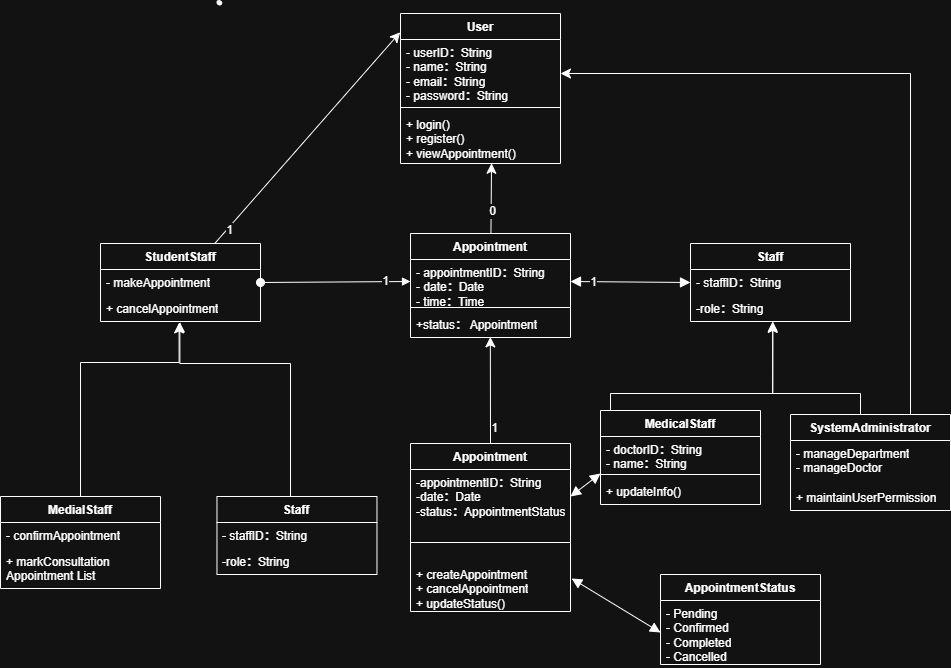

The diagram above was exported from draw.io. Its source (the exported page's mxGraphModel, read from the mxfile embedded in the PNG):
<mxGraphModel dx="1571" dy="1833" grid="1" gridSize="10" guides="1" tooltips="1" connect="1" arrows="1" fold="1" page="1" pageScale="1" pageWidth="827" pageHeight="1169" math="0" shadow="0">
  <root>
    <mxCell id="0" />
    <mxCell id="1" parent="0" />
    <mxCell id="7OLTMQAGtjniLQChMTst-1" value="User" style="swimlane;fontStyle=1;align=center;verticalAlign=top;childLayout=stackLayout;horizontal=1;startSize=26;horizontalStack=0;resizeParent=1;resizeParentMax=0;resizeLast=0;collapsible=1;marginBottom=0;whiteSpace=wrap;html=1;" vertex="1" parent="1">
      <mxGeometry x="300" y="10" width="160" height="150" as="geometry" />
    </mxCell>
    <mxCell id="7OLTMQAGtjniLQChMTst-2" value="- userID：String&lt;div&gt;- name：String&lt;/div&gt;&lt;div&gt;- email：String&lt;/div&gt;&lt;div&gt;- password：String&lt;br&gt;&lt;div&gt;&lt;br&gt;&lt;/div&gt;&lt;/div&gt;" style="text;strokeColor=none;fillColor=none;align=left;verticalAlign=top;spacingLeft=4;spacingRight=4;overflow=hidden;rotatable=0;points=[[0,0.5],[1,0.5]];portConstraint=eastwest;whiteSpace=wrap;html=1;" vertex="1" parent="7OLTMQAGtjniLQChMTst-1">
      <mxGeometry y="26" width="160" height="64" as="geometry" />
    </mxCell>
    <mxCell id="7OLTMQAGtjniLQChMTst-3" value="" style="line;strokeWidth=1;fillColor=none;align=left;verticalAlign=middle;spacingTop=-1;spacingLeft=3;spacingRight=3;rotatable=0;labelPosition=right;points=[];portConstraint=eastwest;strokeColor=inherit;" vertex="1" parent="7OLTMQAGtjniLQChMTst-1">
      <mxGeometry y="90" width="160" height="8" as="geometry" />
    </mxCell>
    <mxCell id="7OLTMQAGtjniLQChMTst-4" value="+ login()&lt;div&gt;+ register()&lt;/div&gt;&lt;div&gt;+ viewAppointment()&lt;/div&gt;" style="text;strokeColor=none;fillColor=none;align=left;verticalAlign=top;spacingLeft=4;spacingRight=4;overflow=hidden;rotatable=0;points=[[0,0.5],[1,0.5]];portConstraint=eastwest;whiteSpace=wrap;html=1;" vertex="1" parent="7OLTMQAGtjniLQChMTst-1">
      <mxGeometry y="98" width="160" height="52" as="geometry" />
    </mxCell>
    <mxCell id="7OLTMQAGtjniLQChMTst-5" value="StudentStaff" style="swimlane;fontStyle=1;align=center;verticalAlign=top;childLayout=stackLayout;horizontal=1;startSize=26;horizontalStack=0;resizeParent=1;resizeParentMax=0;resizeLast=0;collapsible=1;marginBottom=0;whiteSpace=wrap;html=1;" vertex="1" parent="1">
      <mxGeometry y="240" width="160" height="78" as="geometry" />
    </mxCell>
    <mxCell id="7OLTMQAGtjniLQChMTst-6" value="- makeAppointment" style="text;strokeColor=none;fillColor=none;align=left;verticalAlign=top;spacingLeft=4;spacingRight=4;overflow=hidden;rotatable=0;points=[[0,0.5],[1,0.5]];portConstraint=eastwest;whiteSpace=wrap;html=1;" vertex="1" parent="7OLTMQAGtjniLQChMTst-5">
      <mxGeometry y="26" width="160" height="26" as="geometry" />
    </mxCell>
    <mxCell id="7OLTMQAGtjniLQChMTst-8" value="+ cancelAppointment" style="text;strokeColor=none;fillColor=none;align=left;verticalAlign=top;spacingLeft=4;spacingRight=4;overflow=hidden;rotatable=0;points=[[0,0.5],[1,0.5]];portConstraint=eastwest;whiteSpace=wrap;html=1;" vertex="1" parent="7OLTMQAGtjniLQChMTst-5">
      <mxGeometry y="52" width="160" height="26" as="geometry" />
    </mxCell>
    <mxCell id="7OLTMQAGtjniLQChMTst-9" style="edgeStyle=none;curved=1;rounded=0;orthogonalLoop=1;jettySize=auto;html=1;entryX=-0.002;entryY=0.125;entryDx=0;entryDy=0;entryPerimeter=0;fontSize=12;startSize=8;endSize=8;" edge="1" parent="1" source="7OLTMQAGtjniLQChMTst-5" target="7OLTMQAGtjniLQChMTst-1">
      <mxGeometry relative="1" as="geometry">
        <Array as="points" />
      </mxGeometry>
    </mxCell>
    <mxCell id="7OLTMQAGtjniLQChMTst-14" value="1" style="edgeLabel;html=1;align=center;verticalAlign=middle;resizable=0;points=[];fontSize=12;" vertex="1" connectable="0" parent="7OLTMQAGtjniLQChMTst-9">
      <mxGeometry x="-0.8564" y="-2" relative="1" as="geometry">
        <mxPoint as="offset" />
      </mxGeometry>
    </mxCell>
    <mxCell id="7OLTMQAGtjniLQChMTst-10" value="Appointment" style="swimlane;fontStyle=1;align=center;verticalAlign=top;childLayout=stackLayout;horizontal=1;startSize=26;horizontalStack=0;resizeParent=1;resizeParentMax=0;resizeLast=0;collapsible=1;marginBottom=0;whiteSpace=wrap;html=1;" vertex="1" parent="1">
      <mxGeometry x="310" y="230" width="160" height="104" as="geometry" />
    </mxCell>
    <mxCell id="7OLTMQAGtjniLQChMTst-11" value="- appointmentID：String&lt;div&gt;- date：Date&lt;/div&gt;&lt;div&gt;- time：Time&lt;br&gt;&lt;div&gt;&lt;br&gt;&lt;/div&gt;&lt;/div&gt;" style="text;strokeColor=none;fillColor=none;align=left;verticalAlign=top;spacingLeft=4;spacingRight=4;overflow=hidden;rotatable=0;points=[[0,0.5],[1,0.5]];portConstraint=eastwest;whiteSpace=wrap;html=1;" vertex="1" parent="7OLTMQAGtjniLQChMTst-10">
      <mxGeometry y="26" width="160" height="44" as="geometry" />
    </mxCell>
    <mxCell id="7OLTMQAGtjniLQChMTst-12" value="" style="line;strokeWidth=1;fillColor=none;align=left;verticalAlign=middle;spacingTop=-1;spacingLeft=3;spacingRight=3;rotatable=0;labelPosition=right;points=[];portConstraint=eastwest;strokeColor=inherit;" vertex="1" parent="7OLTMQAGtjniLQChMTst-10">
      <mxGeometry y="70" width="160" height="8" as="geometry" />
    </mxCell>
    <mxCell id="7OLTMQAGtjniLQChMTst-13" value="+status： Appointment" style="text;strokeColor=none;fillColor=none;align=left;verticalAlign=top;spacingLeft=4;spacingRight=4;overflow=hidden;rotatable=0;points=[[0,0.5],[1,0.5]];portConstraint=eastwest;whiteSpace=wrap;html=1;" vertex="1" parent="7OLTMQAGtjniLQChMTst-10">
      <mxGeometry y="78" width="160" height="26" as="geometry" />
    </mxCell>
    <mxCell id="7OLTMQAGtjniLQChMTst-15" value="" style="html=1;verticalAlign=bottom;startArrow=oval;startFill=1;endArrow=block;startSize=8;curved=0;rounded=0;fontSize=12;exitX=1;exitY=0.5;exitDx=0;exitDy=0;entryX=0;entryY=0.5;entryDx=0;entryDy=0;" edge="1" parent="1" source="7OLTMQAGtjniLQChMTst-6" target="7OLTMQAGtjniLQChMTst-11">
      <mxGeometry width="60" relative="1" as="geometry">
        <mxPoint x="360" y="340" as="sourcePoint" />
        <mxPoint x="420" y="340" as="targetPoint" />
      </mxGeometry>
    </mxCell>
    <mxCell id="7OLTMQAGtjniLQChMTst-16" value="1" style="edgeLabel;html=1;align=center;verticalAlign=middle;resizable=0;points=[];fontSize=12;" vertex="1" connectable="0" parent="7OLTMQAGtjniLQChMTst-15">
      <mxGeometry x="0.6697" y="1" relative="1" as="geometry">
        <mxPoint as="offset" />
      </mxGeometry>
    </mxCell>
    <mxCell id="7OLTMQAGtjniLQChMTst-17" value="MedialStaff" style="swimlane;fontStyle=1;align=center;verticalAlign=top;childLayout=stackLayout;horizontal=1;startSize=26;horizontalStack=0;resizeParent=1;resizeParentMax=0;resizeLast=0;collapsible=1;marginBottom=0;whiteSpace=wrap;html=1;" vertex="1" parent="1">
      <mxGeometry x="-100" y="493" width="160" height="92" as="geometry" />
    </mxCell>
    <mxCell id="7OLTMQAGtjniLQChMTst-18" value="- confirmAppointment" style="text;strokeColor=none;fillColor=none;align=left;verticalAlign=top;spacingLeft=4;spacingRight=4;overflow=hidden;rotatable=0;points=[[0,0.5],[1,0.5]];portConstraint=eastwest;whiteSpace=wrap;html=1;" vertex="1" parent="7OLTMQAGtjniLQChMTst-17">
      <mxGeometry y="26" width="160" height="26" as="geometry" />
    </mxCell>
    <mxCell id="7OLTMQAGtjniLQChMTst-20" value="+ markConsultation Appointment List" style="text;strokeColor=none;fillColor=none;align=left;verticalAlign=top;spacingLeft=4;spacingRight=4;overflow=hidden;rotatable=0;points=[[0,0.5],[1,0.5]];portConstraint=eastwest;whiteSpace=wrap;html=1;" vertex="1" parent="7OLTMQAGtjniLQChMTst-17">
      <mxGeometry y="52" width="160" height="40" as="geometry" />
    </mxCell>
    <mxCell id="7OLTMQAGtjniLQChMTst-21" value="Staff" style="swimlane;fontStyle=1;align=center;verticalAlign=top;childLayout=stackLayout;horizontal=1;startSize=26;horizontalStack=0;resizeParent=1;resizeParentMax=0;resizeLast=0;collapsible=1;marginBottom=0;whiteSpace=wrap;html=1;" vertex="1" parent="1">
      <mxGeometry x="116.47" y="493" width="160" height="78" as="geometry" />
    </mxCell>
    <mxCell id="7OLTMQAGtjniLQChMTst-22" value="- staffID：String" style="text;strokeColor=none;fillColor=none;align=left;verticalAlign=top;spacingLeft=4;spacingRight=4;overflow=hidden;rotatable=0;points=[[0,0.5],[1,0.5]];portConstraint=eastwest;whiteSpace=wrap;html=1;" vertex="1" parent="7OLTMQAGtjniLQChMTst-21">
      <mxGeometry y="26" width="160" height="26" as="geometry" />
    </mxCell>
    <mxCell id="7OLTMQAGtjniLQChMTst-24" value="-role：String" style="text;strokeColor=none;fillColor=none;align=left;verticalAlign=top;spacingLeft=4;spacingRight=4;overflow=hidden;rotatable=0;points=[[0,0.5],[1,0.5]];portConstraint=eastwest;whiteSpace=wrap;html=1;" vertex="1" parent="7OLTMQAGtjniLQChMTst-21">
      <mxGeometry y="52" width="160" height="26" as="geometry" />
    </mxCell>
    <mxCell id="7OLTMQAGtjniLQChMTst-28" value="" style="shape=stencil(fZbdcgIhDIWfZm8zQAg/17Z9j85U606tdqz9e/tmZ0c0uJ47xP0I5JwEBl59bp8/1kNwn6fj4W39M76ctgM/DCGM++36OJ50NPDjwKvN4bh+PR6+9i/z74/n6ctp9H74nlb4nbmSKZeJCu5vngmZ6jzzNAO7cX8FVKEsBuBKrgKg9oAE8gkCbLeUhEoEQKSUDZDLeWYRKIl8MEDRmHwfyBrBG6Amyu4+kDxxMoB3jhwgYu7TVAsVkFcWCs4CTBEoF4RctKeOxHIf8IXYpikHikAIf+MNUW94AGSSaoAoFIE3AlOyeWU+p2E5S9yfQZcQILVuQOwZdJNoS9Ls3wA5u2XZTIHECqeJ9kDpSaauRiNVcAY1QhdBzeLBli5WazpkSsBLV25uRaqWRyFawTQzRRIQYirJzq5atkBqLfouwqUxLBepthWb10vrWZY6UOAeyKCCtDV625mm9gmUC4Wc3VLJMMIE1BsA2FW9JraVlQB7n3c9oMKhCLEvIM1zBPZ25/umNQ1tVEC2G+fFCC8g398O2hNQuQlVu752DBfA+q0ptnqO5JFmeuIuo9DY7KjY71UxdJV4EntifPWorW++R/dC4t7V3DlIB5cHx2bc7eb3yvX//QNFp+bHDT/+Aw==);lineShape=1;strokeColor=default;" vertex="1" parent="1">
      <mxGeometry x="116.46793642841317" y="-3.324699748512103" width="4.672539772115442" height="4.665236216357698" as="geometry" />
    </mxCell>
    <mxCell id="7OLTMQAGtjniLQChMTst-29" value="" style="edgeStyle=segmentEdgeStyle;endArrow=classic;html=1;curved=0;rounded=0;endSize=8;startSize=8;sourcePerimeterSpacing=0;targetPerimeterSpacing=0;fontSize=12;exitX=0.5;exitY=0;exitDx=0;exitDy=0;entryX=0.491;entryY=1.054;entryDx=0;entryDy=0;entryPerimeter=0;" edge="1" parent="1" source="7OLTMQAGtjniLQChMTst-17" target="7OLTMQAGtjniLQChMTst-8">
      <mxGeometry width="140" relative="1" as="geometry">
        <mxPoint x="210" y="300" as="sourcePoint" />
        <mxPoint x="350" y="360" as="targetPoint" />
        <Array as="points">
          <mxPoint x="-20" y="359" />
        </Array>
      </mxGeometry>
    </mxCell>
    <mxCell id="7OLTMQAGtjniLQChMTst-30" value="" style="edgeStyle=segmentEdgeStyle;endArrow=classic;html=1;curved=0;rounded=0;endSize=8;startSize=8;sourcePerimeterSpacing=0;targetPerimeterSpacing=0;fontSize=12;exitX=0.5;exitY=0;exitDx=0;exitDy=0;entryX=0.496;entryY=1.023;entryDx=0;entryDy=0;entryPerimeter=0;" edge="1" parent="1" source="7OLTMQAGtjniLQChMTst-21" target="7OLTMQAGtjniLQChMTst-8">
      <mxGeometry width="140" relative="1" as="geometry">
        <mxPoint x="210" y="300" as="sourcePoint" />
        <mxPoint x="350" y="360" as="targetPoint" />
        <Array as="points">
          <mxPoint x="190" y="493" />
          <mxPoint x="190" y="360" />
          <mxPoint x="79" y="360" />
        </Array>
      </mxGeometry>
    </mxCell>
    <mxCell id="7OLTMQAGtjniLQChMTst-31" style="edgeStyle=none;curved=1;rounded=0;orthogonalLoop=1;jettySize=auto;html=1;entryX=0.569;entryY=0.996;entryDx=0;entryDy=0;entryPerimeter=0;fontSize=12;startSize=8;endSize=8;" edge="1" parent="1" source="7OLTMQAGtjniLQChMTst-10" target="7OLTMQAGtjniLQChMTst-4">
      <mxGeometry relative="1" as="geometry" />
    </mxCell>
    <mxCell id="7OLTMQAGtjniLQChMTst-32" value="0" style="edgeLabel;html=1;align=center;verticalAlign=middle;resizable=0;points=[];fontSize=12;" vertex="1" connectable="0" parent="7OLTMQAGtjniLQChMTst-31">
      <mxGeometry x="-0.3345" y="-1" relative="1" as="geometry">
        <mxPoint as="offset" />
      </mxGeometry>
    </mxCell>
    <mxCell id="7OLTMQAGtjniLQChMTst-33" value="Appointment" style="swimlane;fontStyle=1;align=center;verticalAlign=top;childLayout=stackLayout;horizontal=1;startSize=26;horizontalStack=0;resizeParent=1;resizeParentMax=0;resizeLast=0;collapsible=1;marginBottom=0;whiteSpace=wrap;html=1;" vertex="1" parent="1">
      <mxGeometry x="310" y="440" width="160" height="168" as="geometry" />
    </mxCell>
    <mxCell id="7OLTMQAGtjniLQChMTst-34" value="-appointmentID：String&lt;div&gt;-date：Date&lt;/div&gt;&lt;div&gt;-status：AppointmentStatus&lt;/div&gt;" style="text;strokeColor=none;fillColor=none;align=left;verticalAlign=top;spacingLeft=4;spacingRight=4;overflow=hidden;rotatable=0;points=[[0,0.5],[1,0.5]];portConstraint=eastwest;whiteSpace=wrap;html=1;" vertex="1" parent="7OLTMQAGtjniLQChMTst-33">
      <mxGeometry y="26" width="160" height="54" as="geometry" />
    </mxCell>
    <mxCell id="7OLTMQAGtjniLQChMTst-35" value="" style="line;strokeWidth=1;fillColor=none;align=left;verticalAlign=middle;spacingTop=-1;spacingLeft=3;spacingRight=3;rotatable=0;labelPosition=right;points=[];portConstraint=eastwest;strokeColor=inherit;" vertex="1" parent="7OLTMQAGtjniLQChMTst-33">
      <mxGeometry y="80" width="160" height="38" as="geometry" />
    </mxCell>
    <mxCell id="7OLTMQAGtjniLQChMTst-36" value="+ createAppointment&lt;div&gt;+ cancelAppointment&lt;/div&gt;&lt;div&gt;+ updateStatus()&lt;/div&gt;" style="text;strokeColor=none;fillColor=none;align=left;verticalAlign=top;spacingLeft=4;spacingRight=4;overflow=hidden;rotatable=0;points=[[0,0.5],[1,0.5]];portConstraint=eastwest;whiteSpace=wrap;html=1;" vertex="1" parent="7OLTMQAGtjniLQChMTst-33">
      <mxGeometry y="118" width="160" height="50" as="geometry" />
    </mxCell>
    <mxCell id="7OLTMQAGtjniLQChMTst-37" style="edgeStyle=none;curved=1;rounded=0;orthogonalLoop=1;jettySize=auto;html=1;exitX=0.5;exitY=0;exitDx=0;exitDy=0;entryX=0.499;entryY=0.977;entryDx=0;entryDy=0;entryPerimeter=0;fontSize=12;startSize=8;endSize=8;" edge="1" parent="1" source="7OLTMQAGtjniLQChMTst-33" target="7OLTMQAGtjniLQChMTst-13">
      <mxGeometry relative="1" as="geometry" />
    </mxCell>
    <mxCell id="7OLTMQAGtjniLQChMTst-38" value="1" style="edgeLabel;html=1;align=center;verticalAlign=middle;resizable=0;points=[];fontSize=12;" vertex="1" connectable="0" parent="7OLTMQAGtjniLQChMTst-37">
      <mxGeometry x="-0.7162" y="-4" relative="1" as="geometry">
        <mxPoint as="offset" />
      </mxGeometry>
    </mxCell>
    <mxCell id="7OLTMQAGtjniLQChMTst-39" value="Staff" style="swimlane;fontStyle=1;align=center;verticalAlign=top;childLayout=stackLayout;horizontal=1;startSize=26;horizontalStack=0;resizeParent=1;resizeParentMax=0;resizeLast=0;collapsible=1;marginBottom=0;whiteSpace=wrap;html=1;" vertex="1" parent="1">
      <mxGeometry x="590" y="240" width="160" height="78" as="geometry" />
    </mxCell>
    <mxCell id="7OLTMQAGtjniLQChMTst-40" value="- staffID：String" style="text;strokeColor=none;fillColor=none;align=left;verticalAlign=top;spacingLeft=4;spacingRight=4;overflow=hidden;rotatable=0;points=[[0,0.5],[1,0.5]];portConstraint=eastwest;whiteSpace=wrap;html=1;" vertex="1" parent="7OLTMQAGtjniLQChMTst-39">
      <mxGeometry y="26" width="160" height="26" as="geometry" />
    </mxCell>
    <mxCell id="7OLTMQAGtjniLQChMTst-42" value="-role：String" style="text;strokeColor=none;fillColor=none;align=left;verticalAlign=top;spacingLeft=4;spacingRight=4;overflow=hidden;rotatable=0;points=[[0,0.5],[1,0.5]];portConstraint=eastwest;whiteSpace=wrap;html=1;" vertex="1" parent="7OLTMQAGtjniLQChMTst-39">
      <mxGeometry y="52" width="160" height="26" as="geometry" />
    </mxCell>
    <mxCell id="7OLTMQAGtjniLQChMTst-43" value="" style="endArrow=block;startArrow=block;endFill=1;startFill=1;html=1;rounded=0;fontSize=12;startSize=8;endSize=8;curved=1;exitX=1;exitY=0.5;exitDx=0;exitDy=0;entryX=0;entryY=0.5;entryDx=0;entryDy=0;" edge="1" parent="1" source="7OLTMQAGtjniLQChMTst-11" target="7OLTMQAGtjniLQChMTst-40">
      <mxGeometry width="160" relative="1" as="geometry">
        <mxPoint x="430" y="360" as="sourcePoint" />
        <mxPoint x="590" y="360" as="targetPoint" />
      </mxGeometry>
    </mxCell>
    <mxCell id="7OLTMQAGtjniLQChMTst-44" value="1" style="edgeLabel;html=1;align=center;verticalAlign=middle;resizable=0;points=[];fontSize=12;" vertex="1" connectable="0" parent="7OLTMQAGtjniLQChMTst-43">
      <mxGeometry x="-0.6234" relative="1" as="geometry">
        <mxPoint as="offset" />
      </mxGeometry>
    </mxCell>
    <mxCell id="7OLTMQAGtjniLQChMTst-45" value="&lt;div&gt;MedicalStaff&lt;/div&gt;" style="swimlane;fontStyle=1;align=center;verticalAlign=top;childLayout=stackLayout;horizontal=1;startSize=26;horizontalStack=0;resizeParent=1;resizeParentMax=0;resizeLast=0;collapsible=1;marginBottom=0;whiteSpace=wrap;html=1;" vertex="1" parent="1">
      <mxGeometry x="500" y="407" width="160" height="94" as="geometry" />
    </mxCell>
    <mxCell id="7OLTMQAGtjniLQChMTst-46" value="- doctorID：String&lt;div&gt;- name：String&lt;/div&gt;" style="text;strokeColor=none;fillColor=none;align=left;verticalAlign=top;spacingLeft=4;spacingRight=4;overflow=hidden;rotatable=0;points=[[0,0.5],[1,0.5]];portConstraint=eastwest;whiteSpace=wrap;html=1;" vertex="1" parent="7OLTMQAGtjniLQChMTst-45">
      <mxGeometry y="26" width="160" height="34" as="geometry" />
    </mxCell>
    <mxCell id="7OLTMQAGtjniLQChMTst-47" value="" style="line;strokeWidth=1;fillColor=none;align=left;verticalAlign=middle;spacingTop=-1;spacingLeft=3;spacingRight=3;rotatable=0;labelPosition=right;points=[];portConstraint=eastwest;strokeColor=inherit;" vertex="1" parent="7OLTMQAGtjniLQChMTst-45">
      <mxGeometry y="60" width="160" height="8" as="geometry" />
    </mxCell>
    <mxCell id="7OLTMQAGtjniLQChMTst-48" value="+ updateInfo()" style="text;strokeColor=none;fillColor=none;align=left;verticalAlign=top;spacingLeft=4;spacingRight=4;overflow=hidden;rotatable=0;points=[[0,0.5],[1,0.5]];portConstraint=eastwest;whiteSpace=wrap;html=1;" vertex="1" parent="7OLTMQAGtjniLQChMTst-45">
      <mxGeometry y="68" width="160" height="26" as="geometry" />
    </mxCell>
    <mxCell id="7OLTMQAGtjniLQChMTst-49" value="SystemAdministrator" style="swimlane;fontStyle=1;align=center;verticalAlign=top;childLayout=stackLayout;horizontal=1;startSize=26;horizontalStack=0;resizeParent=1;resizeParentMax=0;resizeLast=0;collapsible=1;marginBottom=0;whiteSpace=wrap;html=1;" vertex="1" parent="1">
      <mxGeometry x="690" y="411" width="160" height="96" as="geometry" />
    </mxCell>
    <mxCell id="7OLTMQAGtjniLQChMTst-50" value="- manageDepartment&lt;div&gt;- manageDoctor&lt;/div&gt;" style="text;strokeColor=none;fillColor=none;align=left;verticalAlign=top;spacingLeft=4;spacingRight=4;overflow=hidden;rotatable=0;points=[[0,0.5],[1,0.5]];portConstraint=eastwest;whiteSpace=wrap;html=1;" vertex="1" parent="7OLTMQAGtjniLQChMTst-49">
      <mxGeometry y="26" width="160" height="44" as="geometry" />
    </mxCell>
    <mxCell id="7OLTMQAGtjniLQChMTst-52" value="+ maintainUserPermission" style="text;strokeColor=none;fillColor=none;align=left;verticalAlign=top;spacingLeft=4;spacingRight=4;overflow=hidden;rotatable=0;points=[[0,0.5],[1,0.5]];portConstraint=eastwest;whiteSpace=wrap;html=1;" vertex="1" parent="7OLTMQAGtjniLQChMTst-49">
      <mxGeometry y="70" width="160" height="26" as="geometry" />
    </mxCell>
    <mxCell id="7OLTMQAGtjniLQChMTst-53" value="" style="edgeStyle=segmentEdgeStyle;endArrow=classic;html=1;curved=0;rounded=0;endSize=8;startSize=8;sourcePerimeterSpacing=0;targetPerimeterSpacing=0;fontSize=12;exitX=0.5;exitY=0;exitDx=0;exitDy=0;entryX=0.514;entryY=0.995;entryDx=0;entryDy=0;entryPerimeter=0;" edge="1" parent="1" source="7OLTMQAGtjniLQChMTst-45" target="7OLTMQAGtjniLQChMTst-42">
      <mxGeometry width="140" relative="1" as="geometry">
        <mxPoint x="440" y="330" as="sourcePoint" />
        <mxPoint x="580" y="390" as="targetPoint" />
        <Array as="points">
          <mxPoint x="510" y="407" />
          <mxPoint x="510" y="390" />
          <mxPoint x="672" y="390" />
        </Array>
      </mxGeometry>
    </mxCell>
    <mxCell id="7OLTMQAGtjniLQChMTst-55" value="" style="edgeStyle=segmentEdgeStyle;endArrow=classic;html=1;curved=0;rounded=0;endSize=8;startSize=8;sourcePerimeterSpacing=0;targetPerimeterSpacing=0;fontSize=12;exitX=0.5;exitY=0;exitDx=0;exitDy=0;entryX=0.514;entryY=1.036;entryDx=0;entryDy=0;entryPerimeter=0;" edge="1" parent="1" source="7OLTMQAGtjniLQChMTst-49" target="7OLTMQAGtjniLQChMTst-42">
      <mxGeometry width="140" relative="1" as="geometry">
        <mxPoint x="450" y="340" as="sourcePoint" />
        <mxPoint x="590" y="400" as="targetPoint" />
        <Array as="points">
          <mxPoint x="760" y="411" />
          <mxPoint x="760" y="390" />
          <mxPoint x="672" y="390" />
        </Array>
      </mxGeometry>
    </mxCell>
    <mxCell id="7OLTMQAGtjniLQChMTst-57" value="" style="endArrow=block;startArrow=block;endFill=1;startFill=1;html=1;rounded=0;fontSize=12;startSize=8;endSize=8;curved=1;exitX=1;exitY=0.5;exitDx=0;exitDy=0;" edge="1" parent="1" source="7OLTMQAGtjniLQChMTst-34">
      <mxGeometry width="160" relative="1" as="geometry">
        <mxPoint x="440" y="370" as="sourcePoint" />
        <mxPoint x="500" y="470" as="targetPoint" />
      </mxGeometry>
    </mxCell>
    <mxCell id="7OLTMQAGtjniLQChMTst-58" value="AppointmentStatus" style="swimlane;fontStyle=1;align=center;verticalAlign=top;childLayout=stackLayout;horizontal=1;startSize=26;horizontalStack=0;resizeParent=1;resizeParentMax=0;resizeLast=0;collapsible=1;marginBottom=0;whiteSpace=wrap;html=1;" vertex="1" parent="1">
      <mxGeometry x="560" y="571" width="160" height="90" as="geometry" />
    </mxCell>
    <mxCell id="7OLTMQAGtjniLQChMTst-59" value="- Pending&lt;div&gt;- Confirmed&lt;/div&gt;&lt;div&gt;- Completed&lt;/div&gt;&lt;div&gt;- Cancelled&lt;br&gt;&lt;div&gt;&lt;br&gt;&lt;/div&gt;&lt;/div&gt;" style="text;strokeColor=none;fillColor=none;align=left;verticalAlign=top;spacingLeft=4;spacingRight=4;overflow=hidden;rotatable=0;points=[[0,0.5],[1,0.5]];portConstraint=eastwest;whiteSpace=wrap;html=1;" vertex="1" parent="7OLTMQAGtjniLQChMTst-58">
      <mxGeometry y="26" width="160" height="64" as="geometry" />
    </mxCell>
    <mxCell id="7OLTMQAGtjniLQChMTst-62" value="" style="endArrow=block;startArrow=block;endFill=1;startFill=1;html=1;rounded=0;fontSize=12;startSize=8;endSize=8;curved=1;exitX=1.007;exitY=0.339;exitDx=0;exitDy=0;exitPerimeter=0;entryX=0;entryY=0.5;entryDx=0;entryDy=0;" edge="1" parent="1" source="7OLTMQAGtjniLQChMTst-36" target="7OLTMQAGtjniLQChMTst-59">
      <mxGeometry width="160" relative="1" as="geometry">
        <mxPoint x="440" y="500" as="sourcePoint" />
        <mxPoint x="600" y="500" as="targetPoint" />
      </mxGeometry>
    </mxCell>
    <mxCell id="7OLTMQAGtjniLQChMTst-63" value="" style="edgeStyle=segmentEdgeStyle;endArrow=classic;html=1;curved=0;rounded=0;endSize=8;startSize=8;sourcePerimeterSpacing=0;targetPerimeterSpacing=0;fontSize=12;exitX=0.75;exitY=0;exitDx=0;exitDy=0;entryX=1;entryY=0.5;entryDx=0;entryDy=0;" edge="1" parent="1" source="7OLTMQAGtjniLQChMTst-49">
      <mxGeometry width="140" relative="1" as="geometry">
        <mxPoint x="804.56" y="397.34400000000005" as="sourcePoint" />
        <mxPoint x="460" y="70" as="targetPoint" />
        <Array as="points">
          <mxPoint x="810" y="70" />
        </Array>
      </mxGeometry>
    </mxCell>
  </root>
</mxGraphModel>